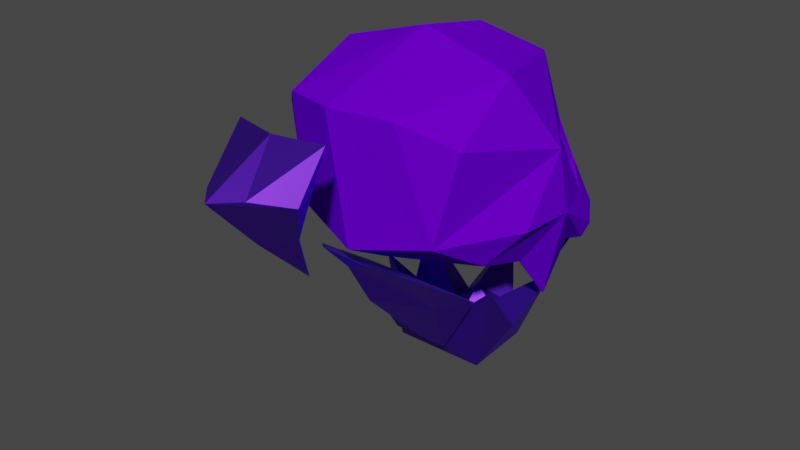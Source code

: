 # Source: dark_skull.blend  (saved by Blender 3.4.6; exported with 4.5.12 LTS)
import bpy
from mathutils import Matrix  # noqa: F401  (used for matrix-valued properties, if any)

bpy.ops.wm.read_factory_settings(use_empty=True)
scene = bpy.context.scene
scene.name = 'Scene'

# ---- collections
col_collection = bpy.data.collections.new('Collection'); scene.collection.children.link(col_collection)

# ---- materials (node trees are filled in below, after node groups)
mat_darkerbase = bpy.data.materials.new('darkerbase')
mat_darkerbase.use_transparent_shadow = False
mat_skullbase2 = bpy.data.materials.new('skullbase2')
mat_skullbase2.use_transparent_shadow = False
mat_darkspot = bpy.data.materials.new('darkspot')
mat_darkspot.use_transparent_shadow = False
mat_medbase = bpy.data.materials.new('medbase')
mat_medbase.use_transparent_shadow = False

# ---- material node trees
mat_darkerbase.use_nodes = True; mat_darkerbase.node_tree.nodes.clear()
_N = mat_darkerbase.node_tree.nodes; _L = mat_darkerbase.node_tree.links
n0 = _N.new('ShaderNodeBsdfPrincipled'); n0.name = 'Principled BSDF'; n0.location = (10, 300)
n0.distribution = 'GGX'
n0.subsurface_method = 'RANDOM_WALK_SKIN'
n0.inputs[0].default_value = (0.01476, 0.0, 0.1626, 1.0)
n0.inputs[3].default_value = 1.45
n0.inputs[13].default_value = 0.0
n0.inputs[27].default_value = (0.0, 0.0, 0.0, 1.0)
n0.inputs[28].default_value = 1.0
n1 = _N.new('ShaderNodeOutputMaterial'); n1.name = 'Material Output'; n1.location = (300, 300)
_L.new(n0.outputs[0], n1.inputs[0])
n1.is_active_output = True
mat_skullbase2.use_nodes = True; mat_skullbase2.node_tree.nodes.clear()
_N = mat_skullbase2.node_tree.nodes; _L = mat_skullbase2.node_tree.links
n0 = _N.new('ShaderNodeBsdfPrincipled'); n0.name = 'Principled BSDF'; n0.location = (10, 300)
n0.distribution = 'GGX'
n0.subsurface_method = 'RANDOM_WALK_SKIN'
n0.inputs[0].default_value = (0.1345, 0.0, 0.8, 1.0)
n0.inputs[3].default_value = 1.45
n0.inputs[13].default_value = 0.0
n0.inputs[27].default_value = (0.0, 0.0, 0.0, 1.0)
n0.inputs[28].default_value = 1.0
n1 = _N.new('ShaderNodeOutputMaterial'); n1.name = 'Material Output'; n1.location = (300, 300)
_L.new(n0.outputs[0], n1.inputs[0])
n1.is_active_output = True
mat_darkspot.use_nodes = True; mat_darkspot.node_tree.nodes.clear()
_N = mat_darkspot.node_tree.nodes; _L = mat_darkspot.node_tree.links
n0 = _N.new('ShaderNodeBsdfPrincipled'); n0.name = 'Principled BSDF'; n0.location = (10, 300)
n0.distribution = 'GGX'
n0.subsurface_method = 'RANDOM_WALK_SKIN'
n0.inputs[0].default_value = (0.0, 0.0, 0.0, 1.0)
n0.inputs[2].default_value = 0.0
n0.inputs[3].default_value = 1.45
n0.inputs[11].default_value = 1.01
n0.inputs[13].default_value = 0.0
n0.inputs[27].default_value = (0.0, 0.0, 0.0, 1.0)
n0.inputs[28].default_value = 1.0
n1 = _N.new('ShaderNodeOutputMaterial'); n1.name = 'Material Output'; n1.location = (300, 300)
_L.new(n0.outputs[0], n1.inputs[0])
n1.is_active_output = True
mat_medbase.use_nodes = True; mat_medbase.node_tree.nodes.clear()
_N = mat_medbase.node_tree.nodes; _L = mat_medbase.node_tree.links
n0 = _N.new('ShaderNodeBsdfPrincipled'); n0.name = 'Principled BSDF'; n0.location = (10, 300)
n0.distribution = 'GGX'
n0.subsurface_method = 'RANDOM_WALK_SKIN'
n0.inputs[0].default_value = (0.1444, 0.02751, 0.8, 1.0)
n0.inputs[1].default_value = 1.0
n0.inputs[3].default_value = 1.45
n0.inputs[13].default_value = 1.0
n0.inputs[27].default_value = (0.0, 0.0, 0.0, 1.0)
n0.inputs[28].default_value = 1.0
n1 = _N.new('ShaderNodeOutputMaterial'); n1.name = 'Material Output'; n1.location = (300, 300)
_L.new(n0.outputs[0], n1.inputs[0])
n1.is_active_output = True

# ---- world
world_world = bpy.data.worlds.new('World'); scene.world = world_world
world_world.use_nodes = True; world_world.node_tree.nodes.clear()
_N = world_world.node_tree.nodes; _L = world_world.node_tree.links
n0 = _N.new('ShaderNodeOutputWorld'); n0.name = 'World Output'; n0.location = (300, 300)
n1 = _N.new('ShaderNodeBackground'); n1.name = 'Background'; n1.location = (10, 300)
n1.inputs[0].default_value = (0.05088, 0.05088, 0.05088, 1.0)
_L.new(n1.outputs[0], n0.inputs[0])
n0.is_active_output = True
world_world.color = (0.05088, 0.05088, 0.05088)
world_world.use_sun_shadow = False
world_world.sun_shadow_jitter_overblur = 0.0

# ---- meshes
me_plane = bpy.data.meshes.new('Plane')
me_plane.from_pydata([(-0.3244, -0.5962, 0.001168), (0.114, -0.5233, 0.001168), (-0.4448, -0.1888, 0.001168), (0.0279, 0.3354, -0.003537), (-0.3979, 0.06557, 0.001168), (0.2491, 0.266, -0.01878), (0.2145, -0.1277, 0.001168), (0.2625, 0.06721, 0.001168), (-0.3605, -0.1888, -0.2819), (-0.3102, -0.5378, -0.1755), (0.07069, -0.4469, -0.2317), (0.2849, 0.1739, -0.2682), (0.5012, 0.3302, -0.1216), (-0.07962, 0.2667, -0.163), (0.03928, 0.2812, -0.2115), (-0.1282, 0.009821, -0.3284), (0.0859, 0.1676, -0.3104), (0.4195, 0.06721, -0.2682), (0.2474, -0.07149, -0.2682), (0.0279, 0.3441, -0.1342), (-0.3065, 0.1911, -0.1434), (-0.1464, -0.08091, -0.3855), (0.06797, -0.0244, -0.3855), (-0.2223, -0.4193, -0.2993), (-0.1892, 0.2999, 0.001168), (0.186, -0.2565, -0.2682), (0.1952, -0.3754, 0.001168), (0.3154, 0.06721, -0.148), (0.2172, 0.2248, -0.3235), (0.1889, 0.3117, -0.2693), (0.04933, 0.2373, -0.2291), (-0.06957, 0.2229, -0.1806), (-0.1181, -0.00499, -0.3023), (0.09595, 0.1528, -0.2843), (0.0691, -0.2006, -0.3691), (-0.1547, 0.3176, 0.001168), (0.0279, 0.3537, -0.118), (0.1818, 0.3568, -0.05861), (0.03349, 0.3015, -0.02378), (-0.05404, 0.2838, -0.02163), (0.03349, 0.3199, -0.07728), (0.1037, 0.323, -0.04947), (0.1592, 0.3662, -0.1701), (0.2354, 0.3204, -0.0474), (0.2227, 0.2036, -0.2983), (0.2058, 0.2811, -0.242), (0.2642, 0.1339, -0.1122), (0.235, 0.3287, 0.001168), (0.1441, 0.4062, -0.1624), (0.2219, 0.3548, -0.008779), (0.2168, 0.3573, -0.05041), (0.2188, 0.3634, -0.02197), (0.2545, 0.191, -0.3166), (0.254, 0.1457, -0.2849), (0.1737, 0.3386, -0.02536)], [], [(9, 23, 10), (8, 21, 23), (16, 33, 30, 14), (19, 48, 29), (22, 34, 21), (11, 17, 22, 53), (21, 8, 20), (17, 18, 22), (18, 25, 22), (0, 9, 10, 1), (1, 10, 25), (36, 40, 41, 37), (5, 46, 12), (6, 18, 27, 7), (4, 20, 8, 2), (7, 27, 11, 46, 5), (2, 8, 9, 0), (12, 43, 5), (13, 20, 19, 14), (15, 21, 20, 13), (14, 19, 29), (16, 22, 21, 15), (23, 9, 8), (21, 10, 23), (20, 4, 24), (25, 26, 1), (25, 34, 22), (26, 25, 18, 6), (18, 17, 27), (27, 17, 11), (29, 28, 16, 14), (28, 22, 16), (12, 11, 44), (28, 29, 45, 44), (31, 30, 33, 32), (14, 30, 31, 13), (15, 32, 33, 16), (13, 31, 32, 15), (38, 40, 39), (34, 25, 10), (34, 10, 21), (35, 39, 40, 36), (36, 19, 20, 24, 35), (40, 38, 41), (3, 38, 39, 35), (37, 41, 38, 3), (42, 12, 45), (43, 12, 42), (45, 12, 44), (22, 28, 52), (43, 42, 48, 50), (11, 53, 52, 44), (43, 51, 49, 5), (46, 11, 12), (5, 47, 7), (51, 43, 50), (49, 47, 5), (48, 42, 45, 29), (48, 19, 36, 37, 50), (53, 22, 52), (28, 44, 52), (3, 54, 51, 50, 37), (49, 51, 54, 3, 47)])
me_plane.polygons.foreach_set('material_index', [1, 1, 1, 1, 1, 1, 1, 1, 1, 1, 1, 1, 0, 1, 1, 1, 1, 0, 1, 1, 1, 1, 1, 1, 1, 1, 1, 1, 1, 1, 1, 1, 0, 1, 2, 1, 1, 1, 2, 1, 1, 1, 1, 2, 1, 1, 0, 0, 0, 1, 1, 1, 1, 0, 1, 1, 1, 1, 1, 1, 1, 1, 1])
_uv = me_plane.uv_layers.new(name='UVMap')
_uv.uv.foreach_set('vector', [0.0, 0.0, 1.0, 1.0, 1.0, 0.0, 0.0, 0.0, 1.0, 1.0, 1.0, 0.0, 0.0, 0.0, 0.0, 1.0, 1.0, 1.0, 1.0, 0.0, 0.0, 0.0, 1.0, 1.0, 1.0, 0.0, 0.0, 0.0, 1.0, 1.0, 1.0, 0.0, 0.0, 0.0, 0.0, 1.0, 1.0, 1.0, 1.0, 0.0, 0.0, 0.0, 1.0, 1.0, 1.0, 0.0, 0.0, 0.0, 1.0, 1.0, 1.0, 0.0, 0.0, 0.0, 1.0, 1.0, 1.0, 0.0, 0.0, 0.0, 0.0, 1.0, 1.0, 1.0, 1.0, 0.0, 0.0, 0.0, 1.0, 1.0, 1.0, 0.0, 0.0, 0.0, 0.0, 1.0, 1.0, 1.0, 1.0, 0.0, 0.0, 0.0, 1.0, 1.0, 1.0, 0.0, 0.0, 0.0, 0.0, 1.0, 1.0, 1.0, 1.0, 0.0, 0.0, 0.0, 0.0, 1.0, 1.0, 1.0, 1.0, 0.0, 0.5, 1.0, 0.02447, 0.6545, 0.2061, 0.09549, 0.7939, 0.09549, 0.9755, 0.6545, 0.0, 0.0, 0.0, 1.0, 1.0, 1.0, 1.0, 0.0, 0.0, 0.0, 1.0, 1.0, 1.0, 0.0, 0.0, 0.0, 0.0, 1.0, 1.0, 1.0, 1.0, 0.0, 0.0, 0.0, 0.0, 1.0, 1.0, 1.0, 1.0, 0.0, 0.0, 0.0, 1.0, 1.0, 1.0, 0.0, 0.0, 0.0, 0.0, 1.0, 1.0, 1.0, 1.0, 0.0, 0.0, 0.0, 1.0, 1.0, 1.0, 0.0, 0.0, 0.0, 1.0, 1.0, 1.0, 0.0, 0.0, 0.0, 1.0, 1.0, 1.0, 0.0, 0.0, 0.0, 1.0, 1.0, 1.0, 0.0, 0.0, 0.0, 1.0, 1.0, 1.0, 0.0, 0.0, 0.0, 0.0, 1.0, 1.0, 1.0, 1.0, 0.0, 0.0, 0.0, 1.0, 1.0, 1.0, 0.0, 0.0, 0.0, 1.0, 1.0, 1.0, 0.0, 0.0, 0.0, 0.0, 1.0, 1.0, 1.0, 1.0, 0.0, 0.0, 0.0, 1.0, 1.0, 1.0, 0.0, 0.0, 0.0, 1.0, 1.0, 1.0, 0.0, 0.0, 0.0, 0.0, 1.0, 1.0, 1.0, 1.0, 0.0, 0.0, 0.0, 0.0, 1.0, 1.0, 1.0, 1.0, 0.0, 0.0, 0.0, 0.0, 1.0, 1.0, 1.0, 1.0, 0.0, 0.0, 0.0, 0.0, 1.0, 1.0, 1.0, 1.0, 0.0, 0.0, 0.0, 0.0, 1.0, 1.0, 1.0, 1.0, 0.0, 0.0, 0.0, 1.0, 1.0, 1.0, 0.0, 0.0, 0.0, 1.0, 1.0, 1.0, 0.0, 0.0, 0.0, 1.0, 1.0, 1.0, 0.0, 0.0, 0.0, 0.0, 1.0, 1.0, 1.0, 1.0, 0.0, 0.5, 1.0, 0.02447, 0.6545, 0.2061, 0.09549, 0.7939, 0.09549, 0.9755, 0.6545, 0.0, 0.0, 1.0, 1.0, 1.0, 0.0, 0.0, 0.0, 0.0, 1.0, 1.0, 1.0, 1.0, 0.0, 0.0, 0.0, 0.0, 1.0, 1.0, 1.0, 1.0, 0.0, 0.0, 0.0, 1.0, 1.0, 1.0, 0.0, 0.0, 0.0, 1.0, 1.0, 1.0, 0.0, 0.0, 0.0, 1.0, 1.0, 1.0, 0.0, 0.0, 0.0, 1.0, 1.0, 1.0, 0.0, 0.0, 0.0, 0.0, 1.0, 1.0, 1.0, 1.0, 0.0, 0.0, 0.0, 0.0, 1.0, 1.0, 1.0, 1.0, 0.0, 0.0, 0.0, 0.0, 1.0, 1.0, 1.0, 1.0, 0.0, 0.0, 0.0, 1.0, 1.0, 1.0, 0.0, 0.0, 0.0, 1.0, 1.0, 1.0, 0.0, 0.0, 0.0, 1.0, 1.0, 1.0, 0.0, 0.0, 0.0, 1.0, 1.0, 1.0, 0.0, 0.0, 0.0, 0.0, 1.0, 1.0, 1.0, 1.0, 0.0, 0.5, 1.0, 0.02447, 0.6545, 0.2061, 0.09549, 0.7939, 0.09549, 0.9755, 0.6545, 0.0, 0.0, 1.0, 1.0, 1.0, 0.0, 0.0, 0.0, 1.0, 1.0, 1.0, 0.0, 0.9755, 0.6545, 0.5612, 0.4887, 0.02447, 0.6545, 0.2061, 0.09549, 0.7939, 0.09549, 0.0, 0.0, 0.02447, 0.6545, 0.5612, 0.4887, 0.9755, 0.6545, 1.0, 1.0])
me_plane.materials.append(mat_darkerbase)
me_plane.materials.append(mat_skullbase2)
me_plane.materials.append(mat_darkspot)
me_plane.update()
me_plane_001 = bpy.data.meshes.new('Plane.001')
me_plane_001.from_pydata([(-1.073, -0.08932, -3.211e-09), (-0.9809, -0.03746, -8.659e-08), (-1.155, 0.1476, -6.77e-09), (-0.979, 0.2254, -8.65e-08), (-1.067, 0.06853, -2.92e-09), (-1.36, -0.3963, -1.575e-08), (-1.409, -0.5151, -1.053e-07), (-1.262, -0.1697, -1.146e-08), (-1.064, -0.1446, -9.024e-08), (-1.267, -0.08932, -0.1999), (-0.9809, -0.03746, -0.1503), (-1.273, 0.1806, -0.2462), (-1.034, 0.1611, -0.1641), (-1.103, 0.06587, -0.1999), (-1.383, -0.404, -0.1999), (-1.435, -0.5151, -0.09561), (-1.262, -0.1697, -0.1999), (-1.064, -0.1446, -0.09215), (-1.083, 0.233, -0.09168), (-1.295, 0.3281, -5.394e-08), (-1.079, 0.1476, -0.08308), (-1.247, -0.2703, -0.1332), (-1.269, -0.4065, -9.916e-08), (-1.061, 0.3232, -7.546e-08)], [], [(0, 1, 4), (4, 1, 3), (3, 23, 19, 2, 4), (5, 6, 22, 8, 7), (9, 13, 10), (13, 12, 10), (12, 13, 11), (14, 16, 21, 15), (5, 14, 15, 6), (1, 10, 12, 3), (6, 15, 21, 22), (3, 18, 23), (8, 17, 16, 7), (4, 13, 9), (7, 16, 14, 5), (2, 20, 11, 13, 4), (0, 9, 10, 1), (12, 11, 18), (18, 2, 19), (18, 3, 12), (11, 20, 18), (20, 2, 18), (9, 0, 4), (16, 17, 21), (21, 17, 8, 22), (18, 19, 23)])
me_plane_001.polygons.foreach_set('material_index', [1, 1, 1, 1, 1, 1, 1, 1, 1, 1, 1, 1, 1, 1, 1, 1, 1, 1, 1, 1, 1, 1, 1, 1, 1, 1])
_uv = me_plane_001.uv_layers.new(name='UVMap')
_uv.uv.foreach_set('vector', [0.0, 0.0, 1.0, 0.0, 0.0, 0.5193, 0.0, 0.5193, 1.0, 0.0, 1.0, 1.0, 1.0, 1.0, 0.8327, 1.0, 0.4697, 1.0, 0.0, 1.0, 0.0, 0.5193, 0.0, 0.0, 1.0, 0.0, 1.0, 0.4851, 1.0, 1.0, 0.0, 1.0, 0.0, 0.0, 0.0, 0.5193, 1.0, 0.0, 0.0, 0.5193, 1.0, 1.0, 1.0, 0.0, 1.0, 1.0, 0.0, 0.5193, 0.0, 1.0, 0.0, 0.0, 0.0, 1.0, 1.0, 0.508, 1.0, 0.0, 0.0, 0.0, 0.0, 0.0, 1.0, 0.0, 1.0, 0.0, 1.0, 0.0, 1.0, 0.0, 1.0, 1.0, 1.0, 1.0, 1.0, 0.0, 1.0, 0.0, 1.0, 0.508, 1.0, 0.4851, 1.0, 1.0, 0.4587, 1.0, 0.8327, 1.0, 1.0, 1.0, 1.0, 1.0, 0.0, 1.0, 0.0, 1.0, 0.0, 0.5193, 0.0, 0.5193, 0.0, 0.0, 0.0, 1.0, 0.0, 1.0, 0.0, 0.0, 0.0, 0.0, 0.0, 1.0, 0.0, 1.0, 0.0, 1.0, 0.0, 0.5193, 0.0, 0.5193, 0.0, 0.0, 0.0, 0.0, 1.0, 0.0, 1.0, 0.0, 1.0, 1.0, 0.0, 1.0, 0.4587, 1.0, 0.4587, 1.0, 0.0, 1.0, 0.4697, 1.0, 0.4587, 1.0, 1.0, 1.0, 1.0, 1.0, 0.0, 1.0, 0.0, 1.0, 0.4587, 1.0, 0.0, 1.0, 0.0, 1.0, 0.4587, 1.0, 0.0, 0.0, 0.0, 0.0, 0.0, 0.5193, 0.0, 1.0, 1.0, 1.0, 1.0, 0.508, 1.0, 0.508, 1.0, 1.0, 1.0, 1.0, 1.0, 0.4851, 0.4587, 1.0, 0.4697, 1.0, 0.8327, 1.0])
me_plane_001.materials.append(mat_darkerbase)
me_plane_001.materials.append(mat_medbase)
me_plane_001.update()
me_plane_002 = bpy.data.meshes.new('Plane.002')
me_plane_002.from_pydata([(-0.674, 0.8176, 1.425e-08), (-0.5029, 0.9736, -6.569e-08), (-0.7798, 1.038, 9.624e-09), (-0.3354, 1.149, -5.837e-08), (-0.674, 0.8846, -0.06604), (-0.6481, 0.9736, -0.1487), (-0.7758, 1.075, -0.1455), (-0.4954, 1.059, -0.05749)], [], [(0, 1, 3, 2), (4, 6, 5), (3, 7, 6, 2), (0, 4, 5, 1), (1, 5, 7, 3), (2, 6, 4, 0), (6, 7, 5)])
_uv = me_plane_002.uv_layers.new(name='UVMap')
_uv.uv.foreach_set('vector', [0.01248, 0.6585, 0.06783, 0.7612, 0.1332, 0.8645, 0.1332, 0.6336, 0.8659, 0.7186, 0.8283, 0.6093, 0.8178, 0.6851, 0.343, 0.6336, 0.3099, 0.7233, 0.3342, 0.8696, 0.343, 0.8469, 0.2476, 0.6336, 0.206, 0.6564, 0.1582, 0.6959, 0.2476, 0.7502, 0.2476, 0.7502, 0.1582, 0.6959, 0.2069, 0.7821, 0.2424, 0.8724, 0.9018, 0.6256, 0.8283, 0.6093, 0.8659, 0.7186, 0.9018, 0.7486, 0.3342, 0.8696, 0.3099, 0.7233, 0.2726, 0.8154])
me_plane_002.materials.append(mat_medbase)
me_plane_002.update()

# ---- objects
ob_skull_top = bpy.data.objects.new('Skull Top', me_plane)
ob_skull_bot = bpy.data.objects.new('Skull Bot', me_plane_001)
ob_tail = bpy.data.objects.new('Tail', me_plane_002)

# ---- transforms, parenting, visibility, modifiers, constraints
ob_skull_top.location = (0.0, 0.1909, 2.004)
ob_skull_top.rotation_euler = (0.0, 1.571, 0.0)
_m = ob_skull_top.modifiers.new('Mirror', 'MIRROR')
_m.use_axis = (False, False, True)
_m.merge_threshold = 0.01
ob_skull_bot.location = (0.0, 0.0, 0.3771)
ob_skull_bot.rotation_euler = (1.571, 1.696, 1.571)
_m = ob_skull_bot.modifiers.new('Mirror', 'MIRROR')
_m.use_axis = (False, False, True)
ob_tail.location = (0.0, -1.634, 1.537)
ob_tail.rotation_euler = (0.0, 1.571, 0.0)
_m = ob_tail.modifiers.new('Mirror', 'MIRROR')
_m.use_axis = (False, False, True)

# ---- collection membership
col_collection.objects.link(ob_skull_top)
col_collection.objects.link(ob_skull_bot)
col_collection.objects.link(ob_tail)

# ---- scene / render settings (as saved in the file)
scene.frame_start = 1; scene.frame_end = 20; scene.frame_set(13)
scene.render.engine = 'BLENDER_EEVEE_NEXT'
scene.cycles.sampling_pattern = 'TABULATED_SOBOL'
scene.cycles.use_light_tree = False
scene.view_settings.view_transform = 'Filmic'
bpy.context.view_layer.update()

# ---- added for rendering (the .blend has no active camera and no usable light): camera, sun
cam_auto = bpy.data.cameras.new('AutoCamera')
cam_auto.lens = 50.0
cam_auto.sensor_width = 36.0
cam_auto.clip_end = 1000.0
ob_auto_camera = bpy.data.objects.new('AutoCamera', cam_auto)
scene.collection.objects.link(ob_auto_camera)
ob_auto_camera.location = (1.82603, -2.30072, 3.339)
ob_auto_camera.rotation_euler = (1.09748, -7.21219e-08, 0.694738)
scene.camera = ob_auto_camera
light_auto_sun = bpy.data.lights.new('AutoSun', 'SUN')
light_auto_sun.energy = 3.0
light_auto_sun.angle = 0.0523599
ob_auto_sun = bpy.data.objects.new('AutoSun', light_auto_sun)
scene.collection.objects.link(ob_auto_sun)
ob_auto_sun.rotation_euler = (0.872665, 0.174533, 0.523599)
bpy.context.view_layer.update()
